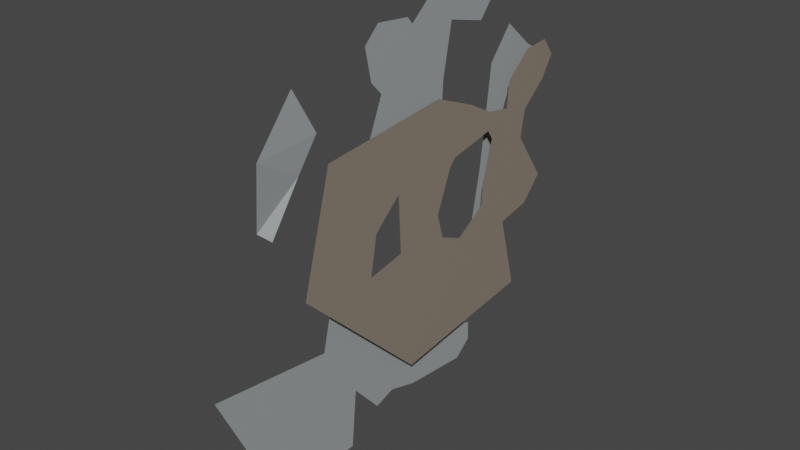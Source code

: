 # Source: Level2.blend  (saved by Blender 3.5.10; exported with 4.5.12 LTS)
import bpy
from mathutils import Matrix  # noqa: F401  (used for matrix-valued properties, if any)

bpy.ops.wm.read_factory_settings(use_empty=True)
scene = bpy.context.scene
scene.name = 'Scene'

# ---- collections
col_collection = bpy.data.collections.new('Collection'); scene.collection.children.link(col_collection)

# ---- materials (node trees are filled in below, after node groups)
mat_material_002 = bpy.data.materials.new('Material.002')
mat_material_002.alpha_threshold = 0.0
mat_material_002.use_transparent_shadow = False
mat_material_002.roughness = 0.5
mat_material_002.line_color = (0.0, 0.0, 0.0, 1.0)
mat_material_001 = bpy.data.materials.new('Material.001')
mat_material_001.use_transparent_shadow = False

# ---- node groups
ng_rockgraphics = bpy.data.node_groups.new('RockGraphics', 'ShaderNodeTree')
_N = ng_rockgraphics.nodes; _L = ng_rockgraphics.links
ng_level2 = bpy.data.node_groups.new('Level2', 'GeometryNodeTree')
_s = ng_level2.interface.new_socket(name='Geometry', in_out='OUTPUT', socket_type='NodeSocketGeometry')
_s = ng_level2.interface.new_socket(name='Geometry', in_out='INPUT', socket_type='NodeSocketGeometry')
ng_level2.is_modifier = True
# nodes of 'Level2' reference scene objects; filled in after objects exist

# ---- material node trees
mat_material_002.use_nodes = True; mat_material_002.node_tree.nodes.clear()
_N = mat_material_002.node_tree.nodes; _L = mat_material_002.node_tree.links
n0 = _N.new('ShaderNodeOutputMaterial'); n0.name = 'Material Output'; n0.location = (300, 300)
n1 = _N.new('ShaderNodeBsdfPrincipled'); n1.name = 'Principled BSDF'; n1.location = (10, 300)
n1.distribution = 'GGX'
n1.subsurface_method = 'RANDOM_WALK_SKIN'
n1.inputs[0].default_value = (0.3417, 0.3651, 0.3757, 1.0)
n1.inputs[3].default_value = 1.45
n1.inputs[27].default_value = (0.0, 0.0, 0.0, 1.0)
n1.inputs[28].default_value = 1.0
_L.new(n1.outputs[0], n0.inputs[0])
n0.is_active_output = True
mat_material_001.use_nodes = True; mat_material_001.node_tree.nodes.clear()
_N = mat_material_001.node_tree.nodes; _L = mat_material_001.node_tree.links
n0 = _N.new('ShaderNodeBsdfPrincipled'); n0.name = 'Principled BSDF'; n0.location = (10, 300)
n0.distribution = 'GGX'
n0.subsurface_method = 'RANDOM_WALK_SKIN'
n0.inputs[0].default_value = (0.2598, 0.2169, 0.172, 1.0)
n0.inputs[3].default_value = 1.45
n0.inputs[27].default_value = (0.0, 0.0, 0.0, 1.0)
n0.inputs[28].default_value = 1.0
n1 = _N.new('ShaderNodeOutputMaterial'); n1.name = 'Material Output'; n1.location = (300, 300)
_L.new(n0.outputs[0], n1.inputs[0])
n1.is_active_output = True

# ---- world
world_world = bpy.data.worlds.new('World'); scene.world = world_world
world_world.use_nodes = True; world_world.node_tree.nodes.clear()
_N = world_world.node_tree.nodes; _L = world_world.node_tree.links
n0 = _N.new('ShaderNodeOutputWorld'); n0.name = 'World Output'; n0.location = (300, 300)
n1 = _N.new('ShaderNodeBackground'); n1.name = 'Background'; n1.location = (10, 300)
n1.inputs[0].default_value = (0.05088, 0.05088, 0.05088, 1.0)
_L.new(n1.outputs[0], n0.inputs[0])
n0.is_active_output = True
world_world.color = (0.05088, 0.05088, 0.05088)
world_world.use_sun_shadow = False
world_world.sun_shadow_jitter_overblur = 0.0

# ---- meshes
me_cube_004 = bpy.data.meshes.new('Cube.004')
me_cube_004.from_pydata([(-1.211, 1.478, 29.42), (-1.211, -9.37, 8.044), (-1.211, -10.15, 1.693), (-1.211, -10.66, -3.535), (-1.211, -3.231, 30.18), (-1.211, -13.56, 6.979), (-1.211, 0.5616, 24.84), (-1.211, -0.6102, 32.36), (-1.319, -18.09, 18.28), (-2.0, -18.85, 18.98), (-1.211, -5.701, 8.305), (-1.211, -7.554, -1.286), (-1.211, -2.175, 3.844), (-1.211, -5.664, -0.6648), (-1.211, -0.7045, 1.5), (-1.211, -2.947, -1.496), (-1.211, 3.252, 1.603), (-1.211, 3.357, -2.138), (-1.211, 4.878, 0.8468), (-1.211, 4.926, -0.8612), (-1.211, -18.92, -3.529), (-1.211, -24.41, 8.362), (-1.304, -15.37, 22.24), (-1.164, -13.57, 24.94), (-1.261, -19.14, 24.54), (-1.289, -15.66, 28.7), (-1.211, 5.303, 28.49), (-1.211, 7.628, 31.25), (-1.211, 9.787, 22.18), (-1.211, 12.11, 24.93), (-1.211, 6.952, 24.57), (-1.211, 9.278, 27.32), (-1.211, 12.68, 20.51), (-1.211, 15.0, 23.26), (-1.211, 8.335, 18.78), (-1.211, 6.281, 19.17), (-1.211, 7.872, 15.09), (-1.211, 5.817, 15.49), (-1.211, 6.345, 8.889), (-1.211, 4.797, 10.41), (-1.211, 2.29, 2.916), (-1.211, -0.7676, 4.774), (-1.211, 5.152, 6.534), (-1.211, 2.095, 8.392), (-1.211, -6.719, 25.78), (-1.211, -2.927, 20.45), (-1.211, 0.4376, 22.16), (-1.211, -1.134, 20.18), (-1.211, -3.75, 30.8), (-1.211, -7.809, 26.93), (-1.211, -7.999, 22.76), (-1.211, -5.738, 20.98), (-1.211, -9.351, 19.49), (-1.211, -7.09, 17.7), (-1.211, 1.732, 19.95), (-1.211, 0.1603, 17.97), (-1.211, -7.01, 31.13), (-1.211, -8.423, 29.78), (-1.211, -10.44, 11.66), (-1.211, -12.55, 11.12), (-1.211, -10.46, 13.86), (-1.211, -12.63, 14.14)], [], [(3, 5, 1, 2), (7, 0, 6, 4), (22, 8, 9, 24), (2, 1, 10, 11), (11, 10, 12, 13), (13, 12, 14, 15), (15, 14, 16, 17), (17, 16, 18, 19), (5, 3, 20, 21), (23, 22, 24, 25), (0, 7, 27, 26), (29, 28, 30, 31), (28, 29, 33, 32), (30, 28, 34, 35), (35, 34, 36, 37), (37, 36, 38, 39), (40, 41, 43, 42), (4, 6, 45, 44), (45, 6, 46, 47), (4, 44, 49, 48), (44, 45, 51, 50), (50, 51, 53, 52), (47, 46, 54, 55), (48, 49, 57, 56), (1, 5, 59, 58), (58, 59, 61, 60)])
_uv = me_cube_004.uv_layers.new(name='UVMap')
_uv.uv.foreach_set('vector', [0.0, 0.0, 0.0, 0.0, 0.0, 0.0, 0.0, 0.0, 0.0, 0.0, 0.0, 0.0, 0.0, 0.0, 0.0, 0.0, 0.0, 0.0, 0.0, 0.0, 0.0, 0.0, 0.0, 0.0, 0.0, 0.0, 0.0, 0.0, 0.0, 0.0, 0.0, 0.0, 0.0, 0.0, 0.0, 0.0, 0.0, 0.0, 0.0, 0.0, 0.0, 0.0, 0.0, 0.0, 0.0, 0.0, 0.0, 0.0, 0.0, 0.0, 0.0, 0.0, 0.0, 0.0, 0.0, 0.0, 0.0, 0.0, 0.0, 0.0, 0.0, 0.0, 0.0, 0.0, 0.0, 0.0, 0.0, 0.0, 0.0, 0.0, 0.0, 0.0, 0.0, 0.0, 0.0, 0.0, 0.0, 0.0, 0.0, 0.0, 0.0, 0.0, 0.0, 0.0, 0.0, 0.0, 0.0, 0.0, 0.0, 0.0, 0.0, 0.0, 0.0, 0.0, 0.0, 0.0, 0.0, 0.0, 0.0, 0.0, 0.0, 0.0, 0.0, 0.0, 0.0, 0.0, 0.0, 0.0, 0.0, 0.0, 0.0, 0.0, 0.0, 0.0, 0.0, 0.0, 0.0, 0.0, 0.0, 0.0, 0.0, 0.0, 0.0, 0.0, 0.0, 0.0, 0.0, 0.0, 0.0, 0.0, 0.0, 0.0, 0.0, 0.0, 0.0, 0.0, 0.0, 0.0, 0.0, 0.0, 0.0, 0.0, 0.0, 0.0, 0.0, 0.0, 0.0, 0.0, 0.0, 0.0, 0.0, 0.0, 0.0, 0.0, 0.0, 0.0, 0.0, 0.0, 0.0, 0.0, 0.0, 0.0, 0.0, 0.0, 0.0, 0.0, 0.0, 0.0, 0.0, 0.0, 0.0, 0.0, 0.0, 0.0, 0.0, 0.0, 0.0, 0.0, 0.0, 0.0, 0.0, 0.0, 0.0, 0.0, 0.0, 0.0, 0.0, 0.0, 0.0, 0.0, 0.0, 0.0, 0.0, 0.0, 0.0, 0.0, 0.0, 0.0, 0.0, 0.0, 0.0, 0.0, 0.0, 0.0, 0.0, 0.0, 0.0, 0.0])
me_cube_004.materials.append(mat_material_002)
me_cube_004.use_mirror_vertex_groups = False
me_cube_004.update()
me_cube_001 = bpy.data.meshes.new('Cube.001')
me_cube_001.from_pydata([], [], [])
_uv = me_cube_001.uv_layers.new(name='UVMap')
_uv.uv.foreach_set('vector', [])
me_cube_001.update()
me_cube_003 = bpy.data.meshes.new('Cube.003')
me_cube_003.from_pydata([(-0.299, 8.117, 20.52), (-0.299, 10.38, 17.16), (-0.299, 10.84, 19.65), (-0.299, 8.285, 22.9), (-0.299, 10.77, 25.0), (-0.299, 13.3, 25.2), (-0.299, 13.32, 21.75), (-0.299, 14.53, 23.63), (-0.299, 5.633, 20.95), (-0.299, 5.545, 19.29), (-0.299, 3.181, 22.26), (-0.299, 3.253, 18.8), (-0.299, -1.153, 24.02), (-0.299, 1.139, 18.44), (-0.299, -13.42, 22.83), (-0.299, 0.4805, 17.75), (-0.299, 13.54, 12.68), (-0.299, 6.129, 18.44), (-0.299, 11.52, 10.56), (-0.299, 5.069, 14.48), (-0.299, 8.225, 9.954), (-0.299, 4.928, 12.7), (-0.299, 10.16, 3.076), (-0.299, 1.94, 10.85), (-0.299, -16.18, 12.98), (-0.299, -1.004, 14.07), (-0.299, -8.483, 15.41), (-0.299, -9.126, 11.92), (-0.299, -0.3044, 11.82), (-0.299, -3.467, 8.13), (-0.299, -4.235, 1.442), (-0.299, -5.874, 17.76), (-0.299, -5.611, 12.55)], [], [(19, 18, 20, 21), (4, 6, 2, 3), (7, 6, 4, 5), (3, 2, 1, 0), (8, 9, 11, 10), (10, 11, 13, 12), (12, 13, 15, 31), (21, 20, 22, 23), (17, 16, 18, 19), (1, 16, 17, 9, 8, 0), (31, 15, 25, 32), (30, 24, 27, 29), (14, 26, 27, 24), (29, 27, 32), (23, 22, 29, 28), (22, 30, 29), (28, 29, 32, 25), (12, 31, 26, 14)])
_uv = me_cube_003.uv_layers.new(name='UVMap')
_uv.uv.foreach_set('vector', [0.625, 0.0, 0.625, 0.0, 0.625, 0.0, 0.625, 0.0, 0.625, 0.25, 0.625, 0.0, 0.625, 0.0, 0.625, 0.25, 0.375, 0.0, 0.625, 0.0, 0.625, 0.25, 0.375, 0.25, 0.625, 0.25, 0.625, 0.0, 0.625, 0.0, 0.625, 0.25, 0.625, 0.25, 0.625, 0.0, 0.625, 0.0, 0.625, 0.25, 0.625, 0.25, 0.625, 0.0, 0.625, 0.0, 0.625, 0.25, 0.625, 0.25, 0.625, 0.0, 0.625, 0.0, 0.625, 0.0625, 0.625, 0.0, 0.625, 0.0, 0.625, 0.0, 0.625, 0.0, 0.625, 0.0, 0.625, 0.0, 0.625, 0.0, 0.625, 0.0, 0.625, 0.0, 0.625, 0.0, 0.625, 0.0, 0.625, 0.0, 0.625, 0.25, 0.625, 0.25, 0.625, 0.0625, 0.625, 0.0, 0.625, 0.0, 0.625, 0.0625, 0.625, 0.125, 0.625, 0.25, 0.625, 0.125, 0.625, 0.0625, 0.625, 0.25, 0.625, 0.125, 0.625, 0.125, 0.625, 0.25, 0.625, 0.0625, 0.625, 0.125, 0.625, 0.0625, 0.625, 0.0, 0.625, 0.0, 0.625, 0.0625, 0.625, 0.0, 0.625, 0.0, 0.625, 0.125, 0.625, 0.0625, 0.625, 0.0, 0.625, 0.0625, 0.625, 0.0625, 0.625, 0.0, 0.625, 0.25, 0.625, 0.0625, 0.625, 0.125, 0.625, 0.25])
me_cube_003.materials.append(mat_material_001)
me_cube_003.use_mirror_vertex_groups = False
me_cube_003.update()

# ---- objects
ob_rockback = bpy.data.objects.new('RockBack', me_cube_004)
ob_rockgraphics = bpy.data.objects.new('RockGraphics', me_cube_001)
ob_rockfront = bpy.data.objects.new('RockFront', me_cube_003)
_N = ng_level2.nodes; _L = ng_level2.links
n0 = _N.new('GeometryNodeObjectInfo'); n0.name = 'Object Info'; n0.location = (-64, 145)
n0.inputs[0].default_value = ob_rockback
n1 = _N.new('GeometryNodeObjectInfo'); n1.name = 'Object Info.001'; n1.location = (-67, -61)
n1.inputs[0].default_value = ob_rockfront
n2 = _N.new('GeometryNodeGroup'); n2.name = 'Group'; n2.location = (149, 33)
n2.node_tree = ng_rockgraphics
n3 = _N.new('NodeGroupOutput'); n3.name = 'Group Output'; n3.location = (325, 40)
_L.new(n0.outputs[4], n2.inputs[0])
_L.new(n1.outputs[4], n2.inputs[1])
_L.new(n2.outputs[0], n3.inputs[0])
n3.is_active_output = True

# ---- transforms, parenting, visibility, modifiers, constraints
ob_rockback.location = (1.297, 0.0, 0.0)
ob_rockback.lock_rotations_4d = False
ob_rockback.empty_display_type = 'ARROWS'
ob_rockback.lineart.crease_threshold = 0.0
ob_rockgraphics.location = (0.0, 0.0, 0.0)
_m = ob_rockgraphics.modifiers.new('GeometryNodes', 'NODES')
_m.node_group = ng_level2
_m = ob_rockgraphics.modifiers.new('Decimate', 'DECIMATE')
_m.ratio = 0.15
ob_rockfront.location = (1.297, 0.0, 0.0)
ob_rockfront.lock_rotations_4d = False
ob_rockfront.empty_display_type = 'ARROWS'
ob_rockfront.lineart.crease_threshold = 0.0

# ---- collection membership
col_collection.objects.link(ob_rockback)
col_collection.objects.link(ob_rockgraphics)
col_collection.objects.link(ob_rockfront)

# ---- scene / render settings (as saved in the file)
scene.frame_start = 1; scene.frame_end = 250; scene.frame_set(1)
scene.render.engine = 'BLENDER_EEVEE_NEXT'
scene.cycles.sampling_pattern = 'TABULATED_SOBOL'
scene.view_settings.view_transform = 'Filmic'
bpy.context.view_layer.update()

# ---- added for rendering (the .blend has no active camera and no usable light): camera, sun
cam_auto = bpy.data.cameras.new('AutoCamera')
cam_auto.lens = 50.0
cam_auto.sensor_width = 36.0
cam_auto.clip_end = 1000.0
ob_auto_camera = bpy.data.objects.new('AutoCamera', cam_auto)
scene.collection.objects.link(ob_auto_camera)
ob_auto_camera.location = (49.4928, -63.9153, 53.8887)
ob_auto_camera.rotation_euler = (1.09748, -7.21219e-08, 0.694738)
scene.camera = ob_auto_camera
light_auto_sun = bpy.data.lights.new('AutoSun', 'SUN')
light_auto_sun.energy = 3.0
light_auto_sun.angle = 0.0523599
ob_auto_sun = bpy.data.objects.new('AutoSun', light_auto_sun)
scene.collection.objects.link(ob_auto_sun)
ob_auto_sun.rotation_euler = (0.872665, 0.174533, 0.523599)
bpy.context.view_layer.update()
